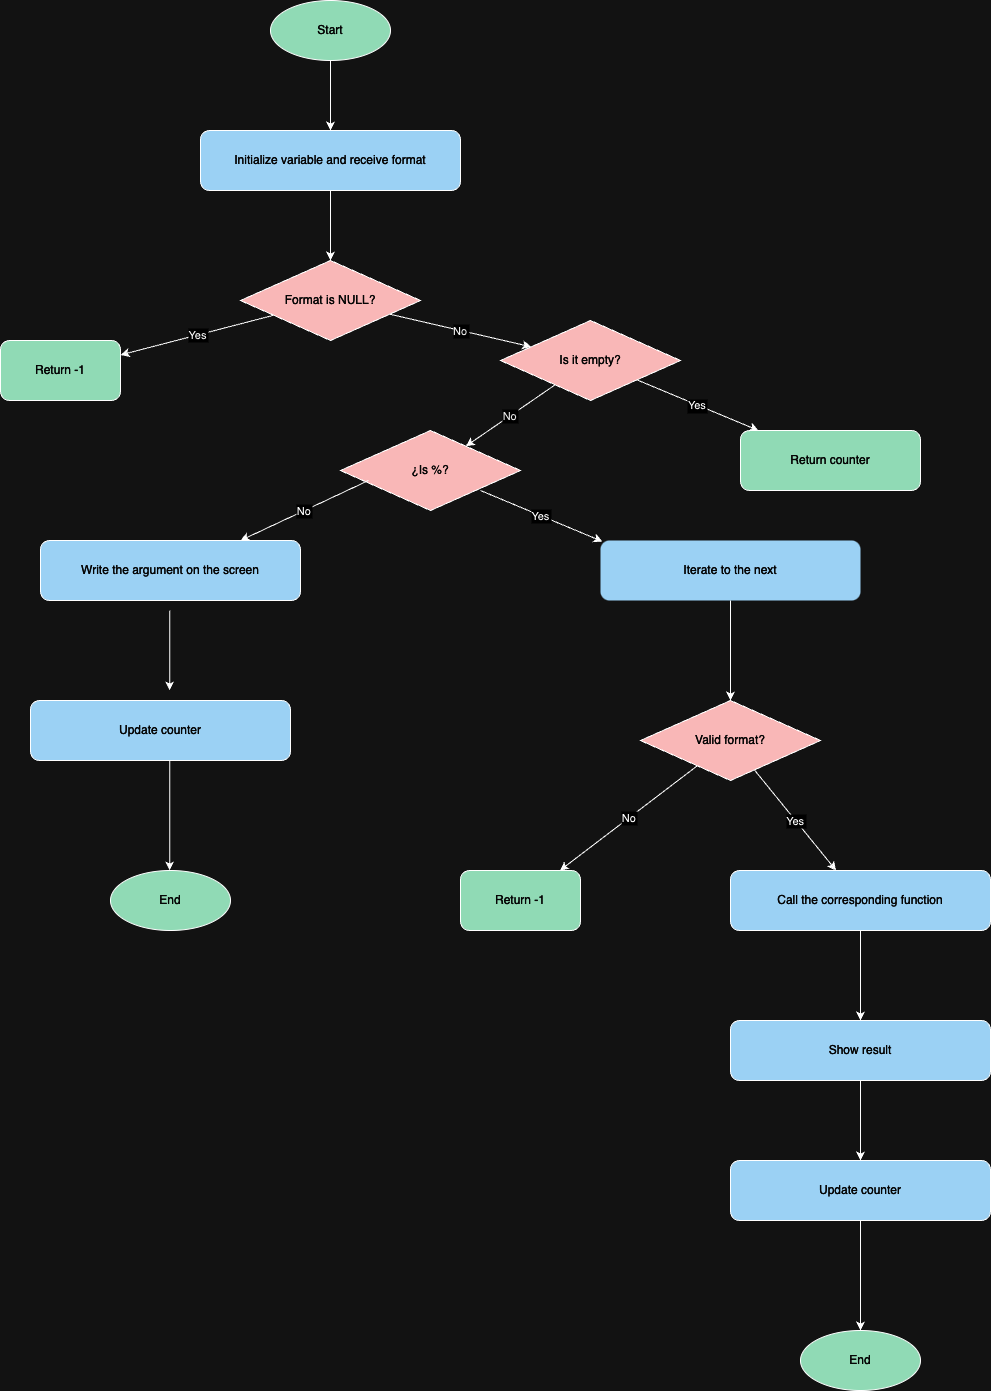

The diagram above was exported from draw.io. Its source (the exported page's mxGraphModel, read from the mxfile embedded in the PNG):
<mxGraphModel dx="1789" dy="1198" grid="1" gridSize="10" guides="1" tooltips="1" connect="1" arrows="1" fold="1" page="1" pageScale="1" pageWidth="850" pageHeight="1100" math="0" shadow="0">
  <root>
    <mxCell id="0" />
    <mxCell id="1" parent="0" />
    <mxCell id="aU6WxrNx5-PwLMr71uLT-10" value="&lt;font color=&quot;#fcfcfc&quot;&gt;Start&lt;/font&gt;" style="ellipse;whiteSpace=wrap;html=1;fillColor=#004A25;" vertex="1" parent="1">
      <mxGeometry x="760" y="200" width="120" height="60" as="geometry" />
    </mxCell>
    <mxCell id="aU6WxrNx5-PwLMr71uLT-11" value="Initialize variable and receive format" style="rounded=1;whiteSpace=wrap;html=1;fillColor=#0A4063;fontColor=#FAFAFA;" vertex="1" parent="1">
      <mxGeometry x="690" y="330" width="260" height="60" as="geometry" />
    </mxCell>
    <mxCell id="aU6WxrNx5-PwLMr71uLT-12" value="Format is NULL?" style="rhombus;whiteSpace=wrap;html=1;fillColor=#6E2C2C;fontColor=#FAFAFA;" vertex="1" parent="1">
      <mxGeometry x="730" y="460" width="180" height="80" as="geometry" />
    </mxCell>
    <mxCell id="aU6WxrNx5-PwLMr71uLT-13" value="Return -1" style="rounded=1;whiteSpace=wrap;html=1;fillColor=#004A25;gradientColor=none;fontColor=#FAFAFA;" vertex="1" parent="1">
      <mxGeometry x="490" y="540" width="120" height="60" as="geometry" />
    </mxCell>
    <mxCell id="aU6WxrNx5-PwLMr71uLT-14" value="Is it empty?" style="rhombus;whiteSpace=wrap;html=1;fillColor=#6E2C2C;fontColor=#FAFAFA;" vertex="1" parent="1">
      <mxGeometry x="990" y="520" width="180" height="80" as="geometry" />
    </mxCell>
    <mxCell id="aU6WxrNx5-PwLMr71uLT-15" value="&lt;font&gt;Return counter&lt;/font&gt;" style="rounded=1;whiteSpace=wrap;html=1;fillColor=#004A25;fontColor=#FAFAFA;" vertex="1" parent="1">
      <mxGeometry x="1230" y="630" width="180" height="60" as="geometry" />
    </mxCell>
    <mxCell id="aU6WxrNx5-PwLMr71uLT-16" value="¿Is %?" style="rhombus;whiteSpace=wrap;html=1;fillColor=#6E2C2C;fontColor=#FAFAFA;" vertex="1" parent="1">
      <mxGeometry x="830" y="630" width="180" height="80" as="geometry" />
    </mxCell>
    <mxCell id="aU6WxrNx5-PwLMr71uLT-17" value="Iterate to the next" style="rounded=1;whiteSpace=wrap;html=1;fillColor=#0A4063;strokeColor=none;fontColor=#FAFAFA;" vertex="1" parent="1">
      <mxGeometry x="1090" y="740" width="260" height="60" as="geometry" />
    </mxCell>
    <mxCell id="aU6WxrNx5-PwLMr71uLT-18" value="Valid format?" style="rhombus;whiteSpace=wrap;html=1;fillColor=#6E2C2C;gradientColor=none;fontColor=#FAFAFA;" vertex="1" parent="1">
      <mxGeometry x="1130" y="900" width="180" height="80" as="geometry" />
    </mxCell>
    <mxCell id="aU6WxrNx5-PwLMr71uLT-20" value="Call the corresponding function" style="rounded=1;whiteSpace=wrap;html=1;fillColor=#0A4063;fontColor=#FAFAFA;" vertex="1" parent="1">
      <mxGeometry x="1220" y="1070" width="260" height="60" as="geometry" />
    </mxCell>
    <mxCell id="aU6WxrNx5-PwLMr71uLT-21" value="Show result" style="rounded=1;whiteSpace=wrap;html=1;fillColor=#0A4063;fontColor=#FAFAFA;" vertex="1" parent="1">
      <mxGeometry x="1220" y="1220" width="260" height="60" as="geometry" />
    </mxCell>
    <mxCell id="aU6WxrNx5-PwLMr71uLT-22" value="Update counter" style="rounded=1;whiteSpace=wrap;html=1;fillColor=#0A4063;fontColor=#FAFAFA;" vertex="1" parent="1">
      <mxGeometry x="1220" y="1360" width="260" height="60" as="geometry" />
    </mxCell>
    <mxCell id="aU6WxrNx5-PwLMr71uLT-24" style="fontColor=#FAFAFA;" edge="1" parent="1" source="aU6WxrNx5-PwLMr71uLT-10" target="aU6WxrNx5-PwLMr71uLT-11">
      <mxGeometry relative="1" as="geometry" />
    </mxCell>
    <mxCell id="aU6WxrNx5-PwLMr71uLT-25" style="fontColor=#FAFAFA;" edge="1" parent="1" source="aU6WxrNx5-PwLMr71uLT-11" target="aU6WxrNx5-PwLMr71uLT-12">
      <mxGeometry relative="1" as="geometry" />
    </mxCell>
    <mxCell id="aU6WxrNx5-PwLMr71uLT-26" value="Yes" style="fontColor=#0A0A0A;" edge="1" parent="1" source="aU6WxrNx5-PwLMr71uLT-12" target="aU6WxrNx5-PwLMr71uLT-13">
      <mxGeometry x="-0.0082" relative="1" as="geometry">
        <mxPoint x="670" y="610" as="targetPoint" />
        <mxPoint as="offset" />
      </mxGeometry>
    </mxCell>
    <mxCell id="aU6WxrNx5-PwLMr71uLT-27" value="No" style="fontColor=#141414;" edge="1" parent="1" source="aU6WxrNx5-PwLMr71uLT-12" target="aU6WxrNx5-PwLMr71uLT-14">
      <mxGeometry relative="1" as="geometry" />
    </mxCell>
    <mxCell id="aU6WxrNx5-PwLMr71uLT-28" value="Yes" style="fontColor=#050505;" edge="1" parent="1" source="aU6WxrNx5-PwLMr71uLT-14" target="aU6WxrNx5-PwLMr71uLT-15">
      <mxGeometry x="0.0048" relative="1" as="geometry">
        <mxPoint as="offset" />
      </mxGeometry>
    </mxCell>
    <mxCell id="aU6WxrNx5-PwLMr71uLT-29" value="No" style="fontColor=#1C1C1C;" edge="1" parent="1" source="aU6WxrNx5-PwLMr71uLT-14" target="aU6WxrNx5-PwLMr71uLT-16">
      <mxGeometry x="-0.0053" relative="1" as="geometry">
        <mxPoint as="offset" />
      </mxGeometry>
    </mxCell>
    <mxCell id="aU6WxrNx5-PwLMr71uLT-30" style="fontColor=#FAFAFA;" edge="1" parent="1" source="aU6WxrNx5-PwLMr71uLT-17" target="aU6WxrNx5-PwLMr71uLT-18">
      <mxGeometry relative="1" as="geometry" />
    </mxCell>
    <mxCell id="aU6WxrNx5-PwLMr71uLT-31" value="No" style="fontColor=#000000;" edge="1" parent="1" source="aU6WxrNx5-PwLMr71uLT-18">
      <mxGeometry x="-0.003" relative="1" as="geometry">
        <mxPoint x="1049.375" y="1069.9999999999998" as="targetPoint" />
        <mxPoint as="offset" />
      </mxGeometry>
    </mxCell>
    <mxCell id="aU6WxrNx5-PwLMr71uLT-32" value="Yes" style="fontColor=#000000;" edge="1" parent="1" source="aU6WxrNx5-PwLMr71uLT-18" target="aU6WxrNx5-PwLMr71uLT-20">
      <mxGeometry x="-0.0031" relative="1" as="geometry">
        <mxPoint as="offset" />
      </mxGeometry>
    </mxCell>
    <mxCell id="aU6WxrNx5-PwLMr71uLT-33" style="fontColor=#FAFAFA;" edge="1" parent="1" source="aU6WxrNx5-PwLMr71uLT-20" target="aU6WxrNx5-PwLMr71uLT-21">
      <mxGeometry relative="1" as="geometry" />
    </mxCell>
    <mxCell id="aU6WxrNx5-PwLMr71uLT-34" style="fontColor=#FAFAFA;" edge="1" parent="1" source="aU6WxrNx5-PwLMr71uLT-21" target="aU6WxrNx5-PwLMr71uLT-22">
      <mxGeometry relative="1" as="geometry" />
    </mxCell>
    <mxCell id="aU6WxrNx5-PwLMr71uLT-35" style="fontColor=#FAFAFA;" edge="1" parent="1" source="aU6WxrNx5-PwLMr71uLT-22">
      <mxGeometry relative="1" as="geometry">
        <mxPoint x="1350" y="1530" as="targetPoint" />
      </mxGeometry>
    </mxCell>
    <mxCell id="aU6WxrNx5-PwLMr71uLT-36" value="Yes" style="fontColor=#000000;" edge="1" parent="1">
      <mxGeometry x="0.0006" relative="1" as="geometry">
        <mxPoint x="970" y="690" as="sourcePoint" />
        <mxPoint x="1092" y="741" as="targetPoint" />
        <mxPoint as="offset" />
      </mxGeometry>
    </mxCell>
    <mxCell id="aU6WxrNx5-PwLMr71uLT-37" value="No" style="fontColor=#000000;" edge="1" parent="1">
      <mxGeometry x="0.0012" relative="1" as="geometry">
        <mxPoint x="858" y="680" as="sourcePoint" />
        <mxPoint x="730" y="740" as="targetPoint" />
        <mxPoint as="offset" />
      </mxGeometry>
    </mxCell>
    <mxCell id="aU6WxrNx5-PwLMr71uLT-38" value="Write the argument on the screen" style="rounded=1;whiteSpace=wrap;html=1;fillColor=#0A4063;fontColor=#FAFAFA;" vertex="1" parent="1">
      <mxGeometry x="530" y="740" width="260" height="60" as="geometry" />
    </mxCell>
    <mxCell id="aU6WxrNx5-PwLMr71uLT-39" value="Update counter" style="rounded=1;whiteSpace=wrap;html=1;fillColor=#0A4063;fontColor=#FAFAFA;" vertex="1" parent="1">
      <mxGeometry x="520" y="900" width="260" height="60" as="geometry" />
    </mxCell>
    <mxCell id="aU6WxrNx5-PwLMr71uLT-40" style="fontColor=#FAFAFA;" edge="1" parent="1">
      <mxGeometry relative="1" as="geometry">
        <mxPoint x="659.17" y="810" as="sourcePoint" />
        <mxPoint x="659.17" y="890" as="targetPoint" />
        <Array as="points">
          <mxPoint x="659.17" y="830" />
        </Array>
      </mxGeometry>
    </mxCell>
    <mxCell id="aU6WxrNx5-PwLMr71uLT-41" style="fontColor=#FAFAFA;" edge="1" parent="1">
      <mxGeometry relative="1" as="geometry">
        <mxPoint x="659.17" y="960" as="sourcePoint" />
        <mxPoint x="659.17" y="1070" as="targetPoint" />
      </mxGeometry>
    </mxCell>
    <mxCell id="aU6WxrNx5-PwLMr71uLT-42" value="End" style="ellipse;whiteSpace=wrap;html=1;fillColor=#004A25;fontColor=#FAFAFA;" vertex="1" parent="1">
      <mxGeometry x="600" y="1070" width="120" height="60" as="geometry" />
    </mxCell>
    <mxCell id="aU6WxrNx5-PwLMr71uLT-43" value="Return -1" style="rounded=1;whiteSpace=wrap;html=1;fillColor=#004A25;gradientColor=none;fontColor=#FAFAFA;" vertex="1" parent="1">
      <mxGeometry x="950" y="1070" width="120" height="60" as="geometry" />
    </mxCell>
    <mxCell id="aU6WxrNx5-PwLMr71uLT-44" value="End" style="ellipse;whiteSpace=wrap;html=1;fillColor=#004A25;fontColor=#FAFAFA;" vertex="1" parent="1">
      <mxGeometry x="1290" y="1530" width="120" height="60" as="geometry" />
    </mxCell>
  </root>
</mxGraphModel>